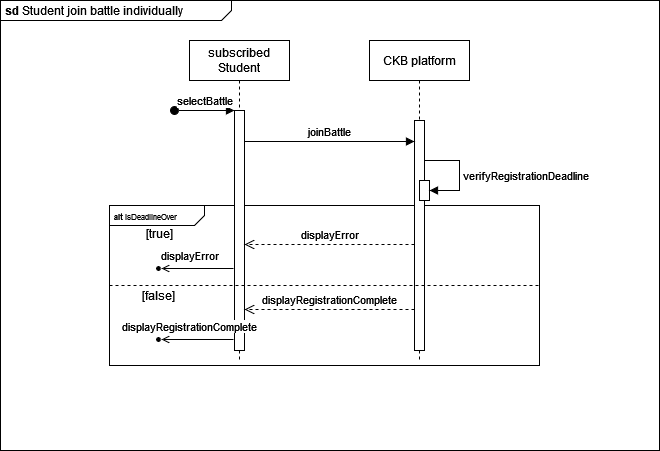

The diagram above was exported from draw.io. Its source (the exported page's mxGraphModel, read from the mxfile embedded in the PNG):
<mxGraphModel dx="1280" dy="851" grid="1" gridSize="10" guides="1" tooltips="1" connect="1" arrows="1" fold="1" page="1" pageScale="1" pageWidth="850" pageHeight="1100" math="0" shadow="0">
  <root>
    <mxCell id="0" />
    <mxCell id="1" parent="0" />
    <mxCell id="-BKpx1BgmNJZOii9PKZd-23" value="&lt;p style=&quot;margin:0px;margin-top:4px;margin-left:5px;text-align:left;&quot;&gt;&lt;b&gt;sd&lt;/b&gt; Student join battle individually&lt;br&gt;&lt;/p&gt;" style="html=1;shape=mxgraph.sysml.package;overflow=fill;labelX=231;align=left;spacingLeft=5;verticalAlign=top;spacingTop=-3;" vertex="1" parent="1">
      <mxGeometry x="261" y="190" width="659" height="450" as="geometry" />
    </mxCell>
    <mxCell id="-BKpx1BgmNJZOii9PKZd-2" value="&lt;p style=&quot;margin:0px;margin-top:4px;margin-left:5px;text-align:left;&quot;&gt;&lt;b&gt;&lt;font style=&quot;font-size: 8px;&quot;&gt;alt &lt;/font&gt;&lt;/b&gt;&lt;font style=&quot;font-size: 8px;&quot;&gt;isDeadlineOver&lt;br&gt;&lt;/font&gt;&lt;/p&gt;" style="html=1;shape=mxgraph.sysml.package;overflow=fill;labelX=95;align=left;spacingLeft=5;verticalAlign=top;spacingTop=-3;" vertex="1" parent="1">
      <mxGeometry x="370" y="395" width="430" height="160" as="geometry" />
    </mxCell>
    <mxCell id="-BKpx1BgmNJZOii9PKZd-3" value="subscribed Student" style="shape=umlLifeline;perimeter=lifelinePerimeter;whiteSpace=wrap;html=1;container=0;dropTarget=0;collapsible=0;recursiveResize=0;outlineConnect=0;portConstraint=eastwest;newEdgeStyle={&quot;edgeStyle&quot;:&quot;elbowEdgeStyle&quot;,&quot;elbow&quot;:&quot;vertical&quot;,&quot;curved&quot;:0,&quot;rounded&quot;:0};" vertex="1" parent="1">
      <mxGeometry x="450" y="230" width="100" height="320" as="geometry" />
    </mxCell>
    <mxCell id="-BKpx1BgmNJZOii9PKZd-4" value="" style="html=1;points=[];perimeter=orthogonalPerimeter;outlineConnect=0;targetShapes=umlLifeline;portConstraint=eastwest;newEdgeStyle={&quot;edgeStyle&quot;:&quot;elbowEdgeStyle&quot;,&quot;elbow&quot;:&quot;vertical&quot;,&quot;curved&quot;:0,&quot;rounded&quot;:0};" vertex="1" parent="-BKpx1BgmNJZOii9PKZd-3">
      <mxGeometry x="45" y="70" width="10" height="240" as="geometry" />
    </mxCell>
    <mxCell id="-BKpx1BgmNJZOii9PKZd-5" value="selectBattle" style="html=1;verticalAlign=bottom;startArrow=oval;endArrow=block;startSize=8;edgeStyle=elbowEdgeStyle;elbow=vertical;curved=0;rounded=0;" edge="1" parent="-BKpx1BgmNJZOii9PKZd-3" target="-BKpx1BgmNJZOii9PKZd-4">
      <mxGeometry relative="1" as="geometry">
        <mxPoint x="-15" y="70" as="sourcePoint" />
      </mxGeometry>
    </mxCell>
    <mxCell id="-BKpx1BgmNJZOii9PKZd-6" value="CKB platform" style="shape=umlLifeline;perimeter=lifelinePerimeter;whiteSpace=wrap;html=1;container=0;dropTarget=0;collapsible=0;recursiveResize=0;outlineConnect=0;portConstraint=eastwest;newEdgeStyle={&quot;edgeStyle&quot;:&quot;elbowEdgeStyle&quot;,&quot;elbow&quot;:&quot;vertical&quot;,&quot;curved&quot;:0,&quot;rounded&quot;:0};" vertex="1" parent="1">
      <mxGeometry x="630" y="230" width="100" height="320" as="geometry" />
    </mxCell>
    <mxCell id="-BKpx1BgmNJZOii9PKZd-7" value="" style="html=1;points=[];perimeter=orthogonalPerimeter;outlineConnect=0;targetShapes=umlLifeline;portConstraint=eastwest;newEdgeStyle={&quot;edgeStyle&quot;:&quot;elbowEdgeStyle&quot;,&quot;elbow&quot;:&quot;vertical&quot;,&quot;curved&quot;:0,&quot;rounded&quot;:0};" vertex="1" parent="-BKpx1BgmNJZOii9PKZd-6">
      <mxGeometry x="45" y="80" width="10" height="230" as="geometry" />
    </mxCell>
    <mxCell id="-BKpx1BgmNJZOii9PKZd-8" value="" style="html=1;points=[];perimeter=orthogonalPerimeter;outlineConnect=0;targetShapes=umlLifeline;portConstraint=eastwest;newEdgeStyle={&quot;edgeStyle&quot;:&quot;elbowEdgeStyle&quot;,&quot;elbow&quot;:&quot;vertical&quot;,&quot;curved&quot;:0,&quot;rounded&quot;:0};" vertex="1" parent="-BKpx1BgmNJZOii9PKZd-6">
      <mxGeometry x="50" y="140" width="10" height="20" as="geometry" />
    </mxCell>
    <mxCell id="-BKpx1BgmNJZOii9PKZd-9" value="" style="html=1;verticalAlign=bottom;endArrow=block;curved=0;rounded=0;" edge="1" parent="-BKpx1BgmNJZOii9PKZd-6" source="-BKpx1BgmNJZOii9PKZd-7" target="-BKpx1BgmNJZOii9PKZd-8">
      <mxGeometry width="80" relative="1" as="geometry">
        <mxPoint x="80" y="140" as="sourcePoint" />
        <mxPoint x="160" y="140" as="targetPoint" />
        <Array as="points">
          <mxPoint x="90" y="120" />
          <mxPoint x="90" y="150" />
        </Array>
      </mxGeometry>
    </mxCell>
    <mxCell id="-BKpx1BgmNJZOii9PKZd-10" value="verifyRegistrationDeadline" style="edgeLabel;html=1;align=center;verticalAlign=middle;resizable=0;points=[];" vertex="1" connectable="0" parent="-BKpx1BgmNJZOii9PKZd-9">
      <mxGeometry x="0.0677" y="4" relative="1" as="geometry">
        <mxPoint x="61" y="-2" as="offset" />
      </mxGeometry>
    </mxCell>
    <mxCell id="-BKpx1BgmNJZOii9PKZd-11" value="[true]" style="text;html=1;align=center;verticalAlign=middle;resizable=0;points=[];autosize=1;strokeColor=none;fillColor=none;" vertex="1" parent="1">
      <mxGeometry x="395" y="408" width="50" height="30" as="geometry" />
    </mxCell>
    <mxCell id="-BKpx1BgmNJZOii9PKZd-12" value="displayError" style="html=1;verticalAlign=bottom;endArrow=open;dashed=1;endSize=8;edgeStyle=elbowEdgeStyle;elbow=vertical;curved=0;rounded=0;" edge="1" parent="1">
      <mxGeometry relative="1" as="geometry">
        <mxPoint x="505" y="434" as="targetPoint" />
        <Array as="points">
          <mxPoint x="600" y="434" />
        </Array>
        <mxPoint x="675" y="434" as="sourcePoint" />
      </mxGeometry>
    </mxCell>
    <mxCell id="-BKpx1BgmNJZOii9PKZd-13" value="" style="ellipse;html=1;fillColor=strokeColor;direction=east;" vertex="1" parent="1">
      <mxGeometry x="417" y="456" width="4" height="4" as="geometry" />
    </mxCell>
    <mxCell id="-BKpx1BgmNJZOii9PKZd-14" value="" style="endArrow=open;html=1;rounded=0;align=center;verticalAlign=top;endFill=0;labelBackgroundColor=none;endSize=6;entryX=1;entryY=0.5;entryDx=0;entryDy=0;" edge="1" parent="1">
      <mxGeometry relative="1" as="geometry">
        <mxPoint x="494" y="458" as="sourcePoint" />
        <mxPoint x="422" y="458" as="targetPoint" />
      </mxGeometry>
    </mxCell>
    <mxCell id="-BKpx1BgmNJZOii9PKZd-15" value="displayError" style="edgeLabel;html=1;align=center;verticalAlign=middle;resizable=0;points=[];" vertex="1" connectable="0" parent="-BKpx1BgmNJZOii9PKZd-14">
      <mxGeometry x="-0.0317" y="-1" relative="1" as="geometry">
        <mxPoint x="-10" y="-13" as="offset" />
      </mxGeometry>
    </mxCell>
    <mxCell id="-BKpx1BgmNJZOii9PKZd-16" value="" style="endArrow=none;dashed=1;html=1;rounded=0;entryX=1;entryY=0.5;entryDx=0;entryDy=0;entryPerimeter=0;exitX=0;exitY=0.5;exitDx=0;exitDy=0;exitPerimeter=0;" edge="1" parent="1" source="-BKpx1BgmNJZOii9PKZd-2" target="-BKpx1BgmNJZOii9PKZd-2">
      <mxGeometry width="50" height="50" relative="1" as="geometry">
        <mxPoint x="510" y="610" as="sourcePoint" />
        <mxPoint x="560" y="560" as="targetPoint" />
      </mxGeometry>
    </mxCell>
    <mxCell id="-BKpx1BgmNJZOii9PKZd-17" value="displayRegistrationComplete" style="html=1;verticalAlign=bottom;endArrow=open;dashed=1;endSize=8;edgeStyle=elbowEdgeStyle;elbow=vertical;curved=0;rounded=0;" edge="1" parent="1">
      <mxGeometry relative="1" as="geometry">
        <mxPoint x="505" y="499" as="targetPoint" />
        <Array as="points">
          <mxPoint x="600" y="499" />
        </Array>
        <mxPoint x="675" y="499" as="sourcePoint" />
      </mxGeometry>
    </mxCell>
    <mxCell id="-BKpx1BgmNJZOii9PKZd-18" value="" style="endArrow=open;html=1;rounded=0;align=center;verticalAlign=top;endFill=0;labelBackgroundColor=none;endSize=6;entryX=1;entryY=0.5;entryDx=0;entryDy=0;" edge="1" parent="1">
      <mxGeometry relative="1" as="geometry">
        <mxPoint x="494" y="529" as="sourcePoint" />
        <mxPoint x="422" y="529" as="targetPoint" />
      </mxGeometry>
    </mxCell>
    <mxCell id="-BKpx1BgmNJZOii9PKZd-19" value="displayRegistrationComplete" style="edgeLabel;html=1;align=center;verticalAlign=middle;resizable=0;points=[];" vertex="1" connectable="0" parent="-BKpx1BgmNJZOii9PKZd-18">
      <mxGeometry x="-0.0317" y="-1" relative="1" as="geometry">
        <mxPoint x="-10" y="-13" as="offset" />
      </mxGeometry>
    </mxCell>
    <mxCell id="-BKpx1BgmNJZOii9PKZd-20" value="" style="ellipse;html=1;fillColor=strokeColor;direction=east;" vertex="1" parent="1">
      <mxGeometry x="417" y="527" width="4" height="4" as="geometry" />
    </mxCell>
    <mxCell id="-BKpx1BgmNJZOii9PKZd-21" value="[false]" style="text;html=1;align=center;verticalAlign=middle;resizable=0;points=[];autosize=1;strokeColor=none;fillColor=none;" vertex="1" parent="1">
      <mxGeometry x="389" y="470" width="60" height="30" as="geometry" />
    </mxCell>
    <mxCell id="-BKpx1BgmNJZOii9PKZd-22" value="joinBattle" style="html=1;verticalAlign=bottom;endArrow=block;curved=0;rounded=0;" edge="1" parent="1">
      <mxGeometry width="80" relative="1" as="geometry">
        <mxPoint x="505" y="331" as="sourcePoint" />
        <mxPoint x="675" y="331" as="targetPoint" />
      </mxGeometry>
    </mxCell>
  </root>
</mxGraphModel>